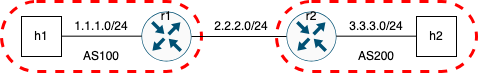

The diagram above was exported from draw.io. Its source (the exported page's mxGraphModel, read from the mxfile embedded in the PNG):
<mxGraphModel dx="600" dy="449" grid="1" gridSize="10" guides="1" tooltips="1" connect="1" arrows="1" fold="1" page="1" pageScale="1" pageWidth="850" pageHeight="1100" math="0" shadow="0">
  <root>
    <mxCell id="0" />
    <mxCell id="1" parent="0" />
    <mxCell id="LpAIOIBqo5t7r4U0BepU-15" value="" style="rounded=1;whiteSpace=wrap;html=1;arcSize=50;fillColor=none;strokeColor=#ff0000;strokeWidth=3;dashed=1;" vertex="1" parent="1">
      <mxGeometry x="425" y="180" width="200" height="70" as="geometry" />
    </mxCell>
    <mxCell id="LpAIOIBqo5t7r4U0BepU-11" value="" style="rounded=1;whiteSpace=wrap;html=1;arcSize=50;fillColor=none;strokeColor=#ff0000;strokeWidth=3;dashed=1;" vertex="1" parent="1">
      <mxGeometry x="150" y="180" width="200" height="70" as="geometry" />
    </mxCell>
    <mxCell id="LpAIOIBqo5t7r4U0BepU-1" value="" style="sketch=0;points=[[0.5,0,0],[1,0.5,0],[0.5,1,0],[0,0.5,0],[0.145,0.145,0],[0.8555,0.145,0],[0.855,0.8555,0],[0.145,0.855,0]];verticalLabelPosition=bottom;html=1;verticalAlign=top;aspect=fixed;align=center;pointerEvents=1;shape=mxgraph.cisco19.rect;prIcon=router;fillColor=#FAFAFA;strokeColor=#005073;" vertex="1" parent="1">
      <mxGeometry x="290" y="190" width="50" height="50" as="geometry" />
    </mxCell>
    <mxCell id="LpAIOIBqo5t7r4U0BepU-2" value="" style="sketch=0;points=[[0.5,0,0],[1,0.5,0],[0.5,1,0],[0,0.5,0],[0.145,0.145,0],[0.8555,0.145,0],[0.855,0.8555,0],[0.145,0.855,0]];verticalLabelPosition=bottom;html=1;verticalAlign=top;aspect=fixed;align=center;pointerEvents=1;shape=mxgraph.cisco19.rect;prIcon=router;fillColor=#FAFAFA;strokeColor=#005073;" vertex="1" parent="1">
      <mxGeometry x="435" y="190" width="50" height="50" as="geometry" />
    </mxCell>
    <mxCell id="LpAIOIBqo5t7r4U0BepU-3" value="" style="endArrow=none;html=1;rounded=0;entryX=0;entryY=0.5;entryDx=0;entryDy=0;entryPerimeter=0;exitX=1;exitY=0.5;exitDx=0;exitDy=0;exitPerimeter=0;" edge="1" parent="1" source="LpAIOIBqo5t7r4U0BepU-1" target="LpAIOIBqo5t7r4U0BepU-2">
      <mxGeometry width="50" height="50" relative="1" as="geometry">
        <mxPoint x="340" y="220" as="sourcePoint" />
        <mxPoint x="390" y="170" as="targetPoint" />
      </mxGeometry>
    </mxCell>
    <mxCell id="LpAIOIBqo5t7r4U0BepU-4" value="2.2.2.0/24" style="text;strokeColor=none;align=center;fillColor=none;html=1;verticalAlign=middle;whiteSpace=wrap;rounded=0;" vertex="1" parent="1">
      <mxGeometry x="360" y="190" width="60" height="30" as="geometry" />
    </mxCell>
    <mxCell id="LpAIOIBqo5t7r4U0BepU-5" value="" style="edgeStyle=none;orthogonalLoop=1;jettySize=auto;html=1;rounded=0;endArrow=none;endFill=0;" edge="1" parent="1">
      <mxGeometry width="80" relative="1" as="geometry">
        <mxPoint x="210" y="214.67000000000002" as="sourcePoint" />
        <mxPoint x="290" y="214.67000000000002" as="targetPoint" />
        <Array as="points" />
      </mxGeometry>
    </mxCell>
    <mxCell id="LpAIOIBqo5t7r4U0BepU-6" value="" style="edgeStyle=none;orthogonalLoop=1;jettySize=auto;html=1;rounded=0;endArrow=none;endFill=0;" edge="1" parent="1">
      <mxGeometry width="80" relative="1" as="geometry">
        <mxPoint x="485" y="214.67000000000002" as="sourcePoint" />
        <mxPoint x="565" y="214.67000000000002" as="targetPoint" />
        <Array as="points" />
      </mxGeometry>
    </mxCell>
    <mxCell id="LpAIOIBqo5t7r4U0BepU-7" value="1.1.1.0/24" style="text;strokeColor=none;align=center;fillColor=none;html=1;verticalAlign=middle;whiteSpace=wrap;rounded=0;" vertex="1" parent="1">
      <mxGeometry x="220" y="190" width="60" height="30" as="geometry" />
    </mxCell>
    <mxCell id="LpAIOIBqo5t7r4U0BepU-8" value="3.3.3.0/24" style="text;strokeColor=none;align=center;fillColor=none;html=1;verticalAlign=middle;whiteSpace=wrap;rounded=0;" vertex="1" parent="1">
      <mxGeometry x="495" y="190" width="60" height="30" as="geometry" />
    </mxCell>
    <mxCell id="LpAIOIBqo5t7r4U0BepU-9" value="h1" style="whiteSpace=wrap;html=1;aspect=fixed;" vertex="1" parent="1">
      <mxGeometry x="170" y="195" width="40" height="40" as="geometry" />
    </mxCell>
    <mxCell id="LpAIOIBqo5t7r4U0BepU-10" value="h2" style="whiteSpace=wrap;html=1;aspect=fixed;" vertex="1" parent="1">
      <mxGeometry x="565" y="195" width="40" height="40" as="geometry" />
    </mxCell>
    <mxCell id="LpAIOIBqo5t7r4U0BepU-14" value="AS100" style="text;strokeColor=none;align=center;fillColor=none;html=1;verticalAlign=middle;whiteSpace=wrap;rounded=0;" vertex="1" parent="1">
      <mxGeometry x="220" y="220" width="60" height="30" as="geometry" />
    </mxCell>
    <mxCell id="LpAIOIBqo5t7r4U0BepU-16" value="AS200" style="text;strokeColor=none;align=center;fillColor=none;html=1;verticalAlign=middle;whiteSpace=wrap;rounded=0;" vertex="1" parent="1">
      <mxGeometry x="495" y="220" width="60" height="30" as="geometry" />
    </mxCell>
    <mxCell id="LpAIOIBqo5t7r4U0BepU-17" value="r1" style="text;strokeColor=none;align=center;fillColor=none;html=1;verticalAlign=middle;whiteSpace=wrap;rounded=0;" vertex="1" parent="1">
      <mxGeometry x="285" y="180" width="60" height="30" as="geometry" />
    </mxCell>
    <mxCell id="LpAIOIBqo5t7r4U0BepU-20" value="r2" style="text;strokeColor=none;align=center;fillColor=none;html=1;verticalAlign=middle;whiteSpace=wrap;rounded=0;" vertex="1" parent="1">
      <mxGeometry x="430" y="180" width="60" height="30" as="geometry" />
    </mxCell>
  </root>
</mxGraphModel>